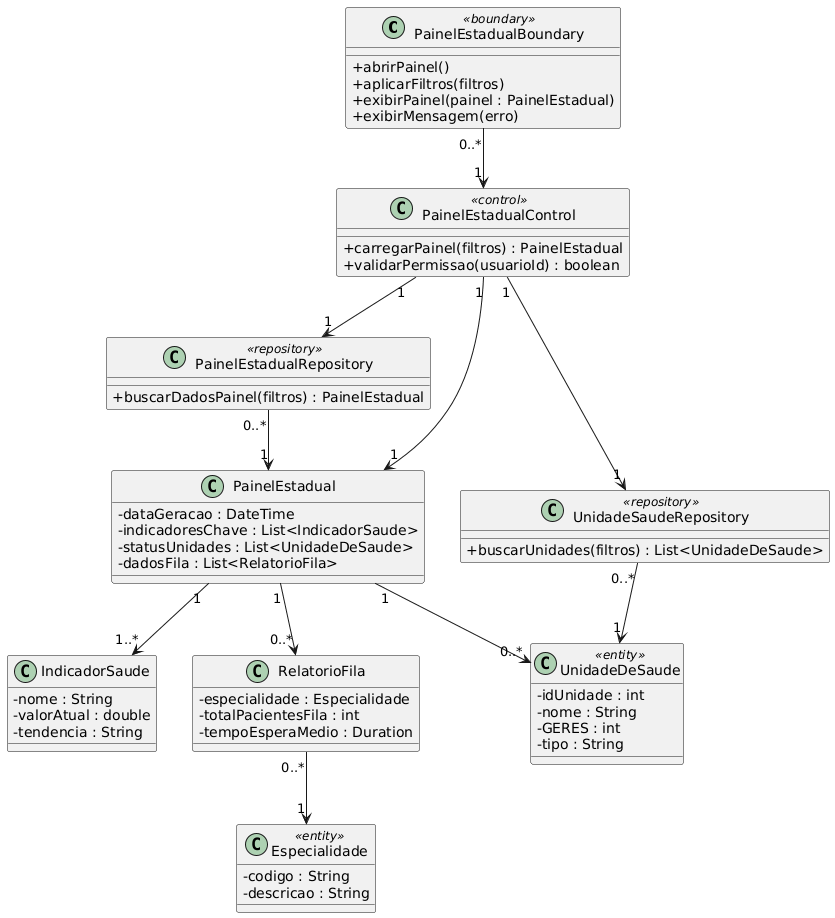

The diagram above was rendered by PlantUML. Its source (embedded in the PNG):
@startuml
skinparam classAttributeIconSize 0

' =========================
' BOUNDARY
' =========================
class PainelEstadualBoundary <<boundary>> {
    +abrirPainel()
    +aplicarFiltros(filtros)
    +exibirPainel(painel : PainelEstadual)
    +exibirMensagem(erro)
}

' =========================
' CONTROL
' =========================
class PainelEstadualControl <<control>> {
    +carregarPainel(filtros) : PainelEstadual
    +validarPermissao(usuarioId) : boolean
}

' =========================
' REPOSITÓRIOS
' =========================
class PainelEstadualRepository <<repository>> {
    +buscarDadosPainel(filtros) : PainelEstadual
}

class UnidadeSaudeRepository <<repository>> {
    +buscarUnidades(filtros) : List<UnidadeDeSaude>
}

' =========================
' ENTIDADES / OBJETOS DO PAINEL
' =========================
class UnidadeDeSaude <<entity>> {
    -idUnidade : int
    -nome : String
    -GERES : int
    -tipo : String
}

class Especialidade <<entity>> {
    -codigo : String
    -descricao : String
}

class PainelEstadual {
    -dataGeracao : DateTime
    -indicadoresChave : List<IndicadorSaude>
    -statusUnidades : List<UnidadeDeSaude>
    -dadosFila : List<RelatorioFila>
}

class IndicadorSaude {
    -nome : String
    -valorAtual : double
    -tendencia : String
}

class RelatorioFila {
    -especialidade : Especialidade
    -totalPacientesFila : int
    -tempoEsperaMedio : Duration
}

' =========================
' RELACIONAMENTOS
' =========================

PainelEstadualBoundary "0..*" --> "1" PainelEstadualControl

PainelEstadualControl "1" --> "1" PainelEstadualRepository
PainelEstadualControl "1" --> "1" UnidadeSaudeRepository
PainelEstadualControl "1" --> "1" PainelEstadual

PainelEstadualRepository "0..*" --> "1" PainelEstadual
UnidadeSaudeRepository "0..*" --> "1" UnidadeDeSaude

PainelEstadual "1" --> "1..*" IndicadorSaude
PainelEstadual "1" --> "0..*" RelatorioFila
PainelEstadual "1" --> "0..*" UnidadeDeSaude

RelatorioFila "0..*" --> "1" Especialidade
@enduml